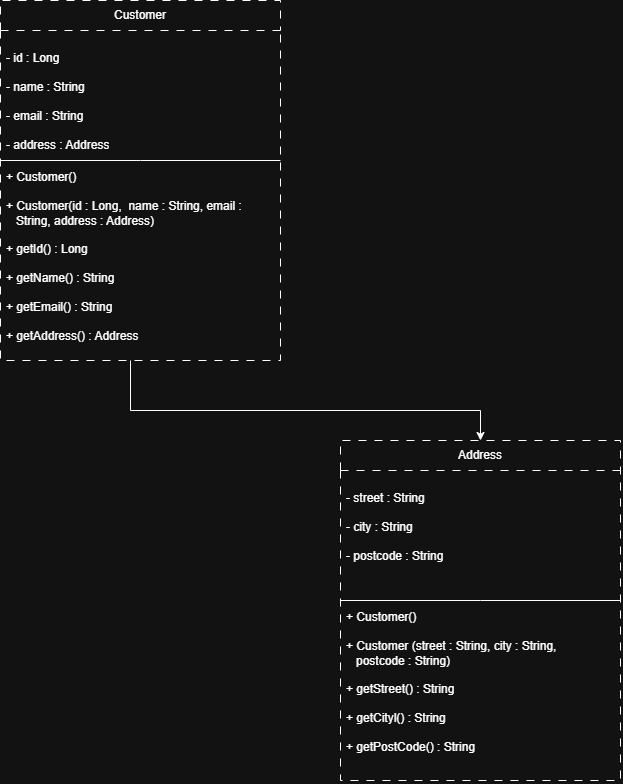

The diagram above was exported from draw.io. Its source (the exported page's mxGraphModel, read from the mxfile embedded in the PNG):
<mxGraphModel dx="667" dy="763" grid="1" gridSize="10" guides="1" tooltips="1" connect="1" arrows="1" fold="1" page="1" pageScale="1" pageWidth="850" pageHeight="1100" math="0" shadow="0">
  <root>
    <mxCell id="0" />
    <mxCell id="1" parent="0" />
    <mxCell id="ICNJL8vK7QfgdwBtrLkR-16" edge="1" parent="1" style="edgeStyle=orthogonalEdgeStyle;rounded=0;orthogonalLoop=1;jettySize=auto;html=1;endArrow=classic;endFill=1;entryX=0.5;entryY=0;entryDx=0;entryDy=0;" target="ICNJL8vK7QfgdwBtrLkR-12">
      <mxGeometry relative="1" x="-0.8372" as="geometry">
        <Array as="points">
          <mxPoint x="410" y="650" />
          <mxPoint x="760" y="650" />
        </Array>
        <mxPoint x="410" y="600" as="sourcePoint" />
        <mxPoint x="770" y="650" as="targetPoint" />
      </mxGeometry>
    </mxCell>
    <mxCell id="ICNJL8vK7QfgdwBtrLkR-6" parent="1" style="swimlane;fontStyle=0;childLayout=stackLayout;horizontal=1;startSize=30;fillColor=none;horizontalStack=0;resizeParent=1;resizeParentMax=0;resizeLast=0;collapsible=1;marginBottom=0;whiteSpace=wrap;html=1;dashed=1;dashPattern=8 8;strokeWidth=1;perimeterSpacing=0;" value="Customer" vertex="1">
      <mxGeometry height="360" width="280" x="280" y="240" as="geometry" />
    </mxCell>
    <mxCell id="ICNJL8vK7QfgdwBtrLkR-7" parent="ICNJL8vK7QfgdwBtrLkR-6" style="text;strokeColor=none;fillColor=none;align=left;verticalAlign=top;spacingLeft=4;spacingRight=4;overflow=hidden;rotatable=0;points=[[0,0.5],[1,0.5]];portConstraint=eastwest;whiteSpace=wrap;html=1;" value="&lt;div&gt;&lt;br&gt;&lt;/div&gt;- id : Long&lt;div&gt;&lt;br&gt;&lt;/div&gt;&lt;div&gt;- name : String&amp;nbsp;&lt;/div&gt;&lt;div&gt;&lt;br&gt;&lt;/div&gt;&lt;div&gt;- email : String&amp;nbsp;&lt;/div&gt;&lt;div&gt;&lt;br&gt;&lt;/div&gt;&lt;div&gt;- address : Address &lt;/div&gt;" vertex="1">
      <mxGeometry height="119" width="280" y="30" as="geometry" />
    </mxCell>
    <mxCell id="ICNJL8vK7QfgdwBtrLkR-9" parent="ICNJL8vK7QfgdwBtrLkR-6" style="text;strokeColor=none;fillColor=none;align=left;verticalAlign=top;spacingLeft=4;spacingRight=4;overflow=hidden;rotatable=0;points=[[0,0.5],[1,0.5]];portConstraint=eastwest;whiteSpace=wrap;html=1;" value="&lt;div&gt;&lt;br&gt;&lt;/div&gt;+ Customer()&amp;nbsp;&lt;div&gt;&lt;br&gt;&lt;/div&gt;&lt;div&gt;+ Customer(id : Long,&amp;nbsp; name : String, email :&amp;nbsp; &amp;nbsp; &amp;nbsp; &amp;nbsp; &amp;nbsp; &amp;nbsp; &amp;nbsp;String, address : Address)&amp;nbsp;&lt;/div&gt;&lt;div&gt;&lt;br&gt;&lt;/div&gt;&lt;div&gt;+ getId() : Long&amp;nbsp;&lt;/div&gt;&lt;div&gt;&lt;br&gt;&lt;/div&gt;&lt;div&gt;+ getName() : String&amp;nbsp;&lt;/div&gt;&lt;div&gt;&lt;br&gt;&lt;/div&gt;&lt;div&gt;+ getEmail() : String&amp;nbsp;&lt;/div&gt;&lt;div&gt;&lt;br&gt;&lt;/div&gt;&lt;div&gt;+ getAddress() : Address&lt;/div&gt;" vertex="1">
      <mxGeometry height="211" width="280" y="149" as="geometry" />
    </mxCell>
    <mxCell id="ICNJL8vK7QfgdwBtrLkR-10" edge="1" parent="ICNJL8vK7QfgdwBtrLkR-6" style="endArrow=none;html=1;rounded=0;" value="">
      <mxGeometry height="50" relative="1" width="50" as="geometry">
        <Array as="points">
          <mxPoint x="140" y="160" />
        </Array>
        <mxPoint y="160" as="sourcePoint" />
        <mxPoint x="280" y="160" as="targetPoint" />
      </mxGeometry>
    </mxCell>
    <mxCell id="ICNJL8vK7QfgdwBtrLkR-12" parent="1" style="swimlane;fontStyle=0;childLayout=stackLayout;horizontal=1;startSize=30;fillColor=none;horizontalStack=0;resizeParent=1;resizeParentMax=0;resizeLast=0;collapsible=1;marginBottom=0;whiteSpace=wrap;html=1;dashed=1;dashPattern=8 8;strokeWidth=1;perimeterSpacing=0;" value="Address" vertex="1">
      <mxGeometry height="340" width="280" x="620" y="680" as="geometry" />
    </mxCell>
    <mxCell id="ICNJL8vK7QfgdwBtrLkR-13" parent="ICNJL8vK7QfgdwBtrLkR-12" style="text;strokeColor=none;fillColor=none;align=left;verticalAlign=top;spacingLeft=4;spacingRight=4;overflow=hidden;rotatable=0;points=[[0,0.5],[1,0.5]];portConstraint=eastwest;whiteSpace=wrap;html=1;" value="&lt;div&gt;&lt;br&gt;&lt;/div&gt;- street : String&amp;nbsp;&lt;div&gt;&lt;br&gt;&lt;/div&gt;&lt;div&gt;- city : String&amp;nbsp;&lt;/div&gt;&lt;div&gt;&lt;br&gt;&lt;/div&gt;&lt;div&gt;- postcode : String&amp;nbsp;&lt;/div&gt;" vertex="1">
      <mxGeometry height="119" width="280" y="30" as="geometry" />
    </mxCell>
    <mxCell id="ICNJL8vK7QfgdwBtrLkR-14" parent="ICNJL8vK7QfgdwBtrLkR-12" style="text;strokeColor=none;fillColor=none;align=left;verticalAlign=top;spacingLeft=4;spacingRight=4;overflow=hidden;rotatable=0;points=[[0,0.5],[1,0.5]];portConstraint=eastwest;whiteSpace=wrap;html=1;" value="&lt;div&gt;&lt;br&gt;&lt;/div&gt;+ Customer()&amp;nbsp;&lt;div&gt;&lt;br&gt;&lt;/div&gt;&lt;div&gt;+ Customer (street : String, city : String,&amp;nbsp; &amp;nbsp; &amp;nbsp; &amp;nbsp; &amp;nbsp; &amp;nbsp; &amp;nbsp; &amp;nbsp; &amp;nbsp; &amp;nbsp; &amp;nbsp;postcode : String)&amp;nbsp;&lt;/div&gt;&lt;div&gt;&lt;br&gt;&lt;/div&gt;&lt;div&gt;+ getStreet() : String&amp;nbsp;&lt;/div&gt;&lt;div&gt;&lt;br&gt;&lt;/div&gt;&lt;div&gt;+ getCityl() : String&amp;nbsp;&lt;/div&gt;&lt;div&gt;&lt;br&gt;&lt;/div&gt;&lt;div&gt;+ getPostCode() : String&lt;/div&gt;" vertex="1">
      <mxGeometry height="191" width="280" y="149" as="geometry" />
    </mxCell>
    <mxCell id="ICNJL8vK7QfgdwBtrLkR-15" edge="1" parent="ICNJL8vK7QfgdwBtrLkR-12" style="endArrow=none;html=1;rounded=0;" value="">
      <mxGeometry height="50" relative="1" width="50" as="geometry">
        <Array as="points">
          <mxPoint x="140" y="160" />
        </Array>
        <mxPoint y="160" as="sourcePoint" />
        <mxPoint x="280" y="160" as="targetPoint" />
      </mxGeometry>
    </mxCell>
  </root>
</mxGraphModel>